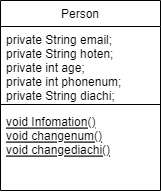

The diagram above was exported from draw.io. Its source (the exported page's mxGraphModel, read from the mxfile embedded in the PNG):
<mxGraphModel dx="973" dy="607" grid="1" gridSize="10" guides="1" tooltips="1" connect="1" arrows="1" fold="1" page="1" pageScale="1" pageWidth="827" pageHeight="1169" math="0" shadow="0">
  <root>
    <mxCell id="WIyWlLk6GJQsqaUBKTNV-0" />
    <mxCell id="WIyWlLk6GJQsqaUBKTNV-1" parent="WIyWlLk6GJQsqaUBKTNV-0" />
    <mxCell id="zkfFHV4jXpPFQw0GAbJ--6" value="Person" style="swimlane;fontStyle=0;align=center;verticalAlign=top;childLayout=stackLayout;horizontal=1;startSize=26;horizontalStack=0;resizeParent=1;resizeLast=0;collapsible=1;marginBottom=0;rounded=0;shadow=0;strokeWidth=1;" parent="WIyWlLk6GJQsqaUBKTNV-1" vertex="1">
      <mxGeometry x="334" y="120" width="160" height="190" as="geometry">
        <mxRectangle x="130" y="380" width="160" height="26" as="alternateBounds" />
      </mxGeometry>
    </mxCell>
    <mxCell id="zkfFHV4jXpPFQw0GAbJ--7" value="private String email;&#10;private String hoten;&#10;private int age;&#10;private int phonenum;&#10;private String diachi; " style="text;align=left;verticalAlign=top;spacingLeft=4;spacingRight=4;overflow=hidden;rotatable=0;points=[[0,0.5],[1,0.5]];portConstraint=eastwest;" parent="zkfFHV4jXpPFQw0GAbJ--6" vertex="1">
      <mxGeometry y="26" width="160" height="74" as="geometry" />
    </mxCell>
    <mxCell id="zkfFHV4jXpPFQw0GAbJ--9" value="" style="line;html=1;strokeWidth=1;align=left;verticalAlign=middle;spacingTop=-1;spacingLeft=3;spacingRight=3;rotatable=0;labelPosition=right;points=[];portConstraint=eastwest;" parent="zkfFHV4jXpPFQw0GAbJ--6" vertex="1">
      <mxGeometry y="100" width="160" height="8" as="geometry" />
    </mxCell>
    <mxCell id="zkfFHV4jXpPFQw0GAbJ--10" value="void Infomation()&#10;void changenum()&#10;void changediachi()" style="text;align=left;verticalAlign=top;spacingLeft=4;spacingRight=4;overflow=hidden;rotatable=0;points=[[0,0.5],[1,0.5]];portConstraint=eastwest;fontStyle=4" parent="zkfFHV4jXpPFQw0GAbJ--6" vertex="1">
      <mxGeometry y="108" width="160" height="82" as="geometry" />
    </mxCell>
  </root>
</mxGraphModel>